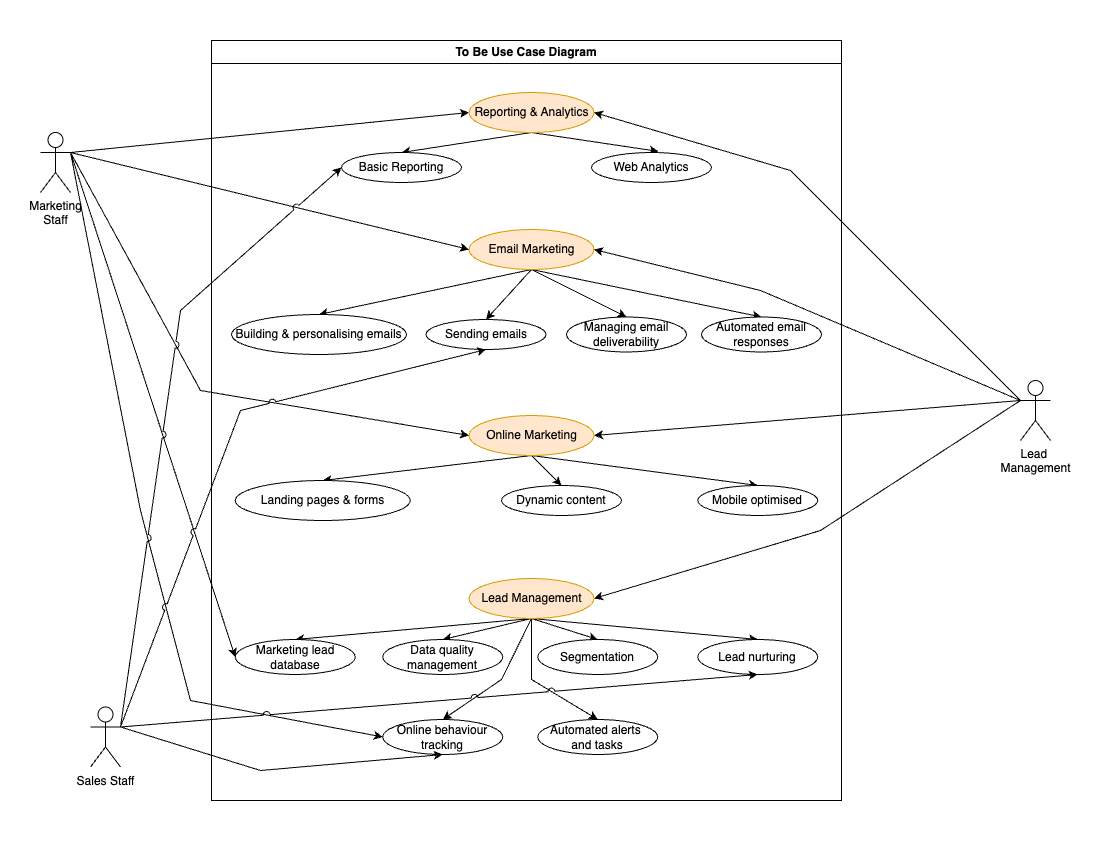

The diagram above was exported from draw.io. Its source (the exported page's mxGraphModel, read from the mxfile embedded in the PNG):
<mxGraphModel dx="1257" dy="715" grid="1" gridSize="10" guides="1" tooltips="1" connect="1" arrows="1" fold="1" page="1" pageScale="1" pageWidth="1100" pageHeight="850" math="0" shadow="0">
  <root>
    <mxCell id="0" />
    <mxCell id="1" parent="0" />
    <mxCell id="XdvlBiqzbUeiMjmMuqbd-1" value="To Be Use Case Diagram" style="swimlane;whiteSpace=wrap;html=1;" vertex="1" parent="1">
      <mxGeometry x="211" y="40" width="630" height="760" as="geometry" />
    </mxCell>
    <mxCell id="XdvlBiqzbUeiMjmMuqbd-8" style="rounded=0;orthogonalLoop=1;jettySize=auto;html=1;exitX=0.5;exitY=1;exitDx=0;exitDy=0;entryX=0.5;entryY=0;entryDx=0;entryDy=0;" edge="1" parent="XdvlBiqzbUeiMjmMuqbd-1" source="XdvlBiqzbUeiMjmMuqbd-2" target="XdvlBiqzbUeiMjmMuqbd-6">
      <mxGeometry relative="1" as="geometry" />
    </mxCell>
    <mxCell id="XdvlBiqzbUeiMjmMuqbd-9" style="rounded=0;orthogonalLoop=1;jettySize=auto;html=1;entryX=0.558;entryY=-0.036;entryDx=0;entryDy=0;exitX=0.5;exitY=1;exitDx=0;exitDy=0;entryPerimeter=0;" edge="1" parent="XdvlBiqzbUeiMjmMuqbd-1" source="XdvlBiqzbUeiMjmMuqbd-2" target="XdvlBiqzbUeiMjmMuqbd-7">
      <mxGeometry relative="1" as="geometry" />
    </mxCell>
    <mxCell id="XdvlBiqzbUeiMjmMuqbd-2" value="Reporting &amp;amp; Analytics" style="ellipse;whiteSpace=wrap;html=1;fillColor=#ffe6cc;strokeColor=#d79b00;" vertex="1" parent="XdvlBiqzbUeiMjmMuqbd-1">
      <mxGeometry x="257.5" y="52" width="125" height="40" as="geometry" />
    </mxCell>
    <mxCell id="XdvlBiqzbUeiMjmMuqbd-14" style="rounded=0;orthogonalLoop=1;jettySize=auto;html=1;entryX=0.5;entryY=0;entryDx=0;entryDy=0;" edge="1" parent="XdvlBiqzbUeiMjmMuqbd-1" target="XdvlBiqzbUeiMjmMuqbd-10">
      <mxGeometry relative="1" as="geometry">
        <mxPoint x="320" y="229" as="sourcePoint" />
      </mxGeometry>
    </mxCell>
    <mxCell id="XdvlBiqzbUeiMjmMuqbd-15" style="rounded=0;orthogonalLoop=1;jettySize=auto;html=1;exitX=0.5;exitY=1;exitDx=0;exitDy=0;entryX=0.5;entryY=0;entryDx=0;entryDy=0;" edge="1" parent="XdvlBiqzbUeiMjmMuqbd-1" source="XdvlBiqzbUeiMjmMuqbd-3" target="XdvlBiqzbUeiMjmMuqbd-13">
      <mxGeometry relative="1" as="geometry">
        <mxPoint x="319.9999999999998" y="254" as="sourcePoint" />
      </mxGeometry>
    </mxCell>
    <mxCell id="XdvlBiqzbUeiMjmMuqbd-16" style="rounded=0;orthogonalLoop=1;jettySize=auto;html=1;exitX=0.5;exitY=1;exitDx=0;exitDy=0;entryX=0.5;entryY=0;entryDx=0;entryDy=0;" edge="1" parent="XdvlBiqzbUeiMjmMuqbd-1" source="XdvlBiqzbUeiMjmMuqbd-3" target="XdvlBiqzbUeiMjmMuqbd-12">
      <mxGeometry relative="1" as="geometry">
        <mxPoint x="319.9999999999998" y="254" as="sourcePoint" />
      </mxGeometry>
    </mxCell>
    <mxCell id="XdvlBiqzbUeiMjmMuqbd-17" style="rounded=0;orthogonalLoop=1;jettySize=auto;html=1;exitX=0.5;exitY=1;exitDx=0;exitDy=0;entryX=0.5;entryY=0;entryDx=0;entryDy=0;" edge="1" parent="XdvlBiqzbUeiMjmMuqbd-1" source="XdvlBiqzbUeiMjmMuqbd-3" target="XdvlBiqzbUeiMjmMuqbd-11">
      <mxGeometry relative="1" as="geometry">
        <mxPoint x="319.9999999999998" y="254" as="sourcePoint" />
      </mxGeometry>
    </mxCell>
    <mxCell id="XdvlBiqzbUeiMjmMuqbd-3" value="Email Marketing" style="ellipse;whiteSpace=wrap;html=1;fillColor=#ffe6cc;strokeColor=#d79b00;" vertex="1" parent="XdvlBiqzbUeiMjmMuqbd-1">
      <mxGeometry x="257.5" y="189" width="125" height="40" as="geometry" />
    </mxCell>
    <mxCell id="XdvlBiqzbUeiMjmMuqbd-21" style="rounded=0;orthogonalLoop=1;jettySize=auto;html=1;exitX=0.5;exitY=1;exitDx=0;exitDy=0;entryX=0.5;entryY=0;entryDx=0;entryDy=0;" edge="1" parent="XdvlBiqzbUeiMjmMuqbd-1" source="XdvlBiqzbUeiMjmMuqbd-4" target="XdvlBiqzbUeiMjmMuqbd-18">
      <mxGeometry relative="1" as="geometry" />
    </mxCell>
    <mxCell id="XdvlBiqzbUeiMjmMuqbd-22" style="rounded=0;orthogonalLoop=1;jettySize=auto;html=1;exitX=0.5;exitY=1;exitDx=0;exitDy=0;entryX=0.5;entryY=0;entryDx=0;entryDy=0;" edge="1" parent="XdvlBiqzbUeiMjmMuqbd-1" source="XdvlBiqzbUeiMjmMuqbd-4" target="XdvlBiqzbUeiMjmMuqbd-19">
      <mxGeometry relative="1" as="geometry" />
    </mxCell>
    <mxCell id="XdvlBiqzbUeiMjmMuqbd-23" style="rounded=0;orthogonalLoop=1;jettySize=auto;html=1;exitX=0.5;exitY=1;exitDx=0;exitDy=0;entryX=0.5;entryY=0;entryDx=0;entryDy=0;" edge="1" parent="XdvlBiqzbUeiMjmMuqbd-1" source="XdvlBiqzbUeiMjmMuqbd-4" target="XdvlBiqzbUeiMjmMuqbd-20">
      <mxGeometry relative="1" as="geometry" />
    </mxCell>
    <mxCell id="XdvlBiqzbUeiMjmMuqbd-4" value="Online Marketing" style="ellipse;whiteSpace=wrap;html=1;fillColor=#ffe6cc;strokeColor=#d79b00;" vertex="1" parent="XdvlBiqzbUeiMjmMuqbd-1">
      <mxGeometry x="257.5" y="375" width="125" height="40" as="geometry" />
    </mxCell>
    <mxCell id="XdvlBiqzbUeiMjmMuqbd-30" style="rounded=0;orthogonalLoop=1;jettySize=auto;html=1;exitX=0.5;exitY=1;exitDx=0;exitDy=0;entryX=0.5;entryY=0;entryDx=0;entryDy=0;" edge="1" parent="XdvlBiqzbUeiMjmMuqbd-1" source="XdvlBiqzbUeiMjmMuqbd-5" target="XdvlBiqzbUeiMjmMuqbd-24">
      <mxGeometry relative="1" as="geometry" />
    </mxCell>
    <mxCell id="XdvlBiqzbUeiMjmMuqbd-31" style="rounded=0;orthogonalLoop=1;jettySize=auto;html=1;exitX=0.5;exitY=1;exitDx=0;exitDy=0;entryX=0.5;entryY=0;entryDx=0;entryDy=0;" edge="1" parent="XdvlBiqzbUeiMjmMuqbd-1" source="XdvlBiqzbUeiMjmMuqbd-5" target="XdvlBiqzbUeiMjmMuqbd-25">
      <mxGeometry relative="1" as="geometry" />
    </mxCell>
    <mxCell id="XdvlBiqzbUeiMjmMuqbd-32" style="rounded=0;orthogonalLoop=1;jettySize=auto;html=1;exitX=0.5;exitY=1;exitDx=0;exitDy=0;entryX=0.5;entryY=0;entryDx=0;entryDy=0;" edge="1" parent="XdvlBiqzbUeiMjmMuqbd-1" source="XdvlBiqzbUeiMjmMuqbd-5" target="XdvlBiqzbUeiMjmMuqbd-26">
      <mxGeometry relative="1" as="geometry" />
    </mxCell>
    <mxCell id="XdvlBiqzbUeiMjmMuqbd-33" style="rounded=0;orthogonalLoop=1;jettySize=auto;html=1;exitX=0.5;exitY=1;exitDx=0;exitDy=0;entryX=0.5;entryY=0;entryDx=0;entryDy=0;" edge="1" parent="XdvlBiqzbUeiMjmMuqbd-1" source="XdvlBiqzbUeiMjmMuqbd-5" target="XdvlBiqzbUeiMjmMuqbd-27">
      <mxGeometry relative="1" as="geometry" />
    </mxCell>
    <mxCell id="XdvlBiqzbUeiMjmMuqbd-34" style="rounded=0;orthogonalLoop=1;jettySize=auto;html=1;exitX=0.5;exitY=1;exitDx=0;exitDy=0;entryX=0.5;entryY=0;entryDx=0;entryDy=0;" edge="1" parent="XdvlBiqzbUeiMjmMuqbd-1" source="XdvlBiqzbUeiMjmMuqbd-5" target="XdvlBiqzbUeiMjmMuqbd-28">
      <mxGeometry relative="1" as="geometry">
        <Array as="points">
          <mxPoint x="290" y="639" />
        </Array>
      </mxGeometry>
    </mxCell>
    <mxCell id="XdvlBiqzbUeiMjmMuqbd-35" style="rounded=0;orthogonalLoop=1;jettySize=auto;html=1;exitX=0.5;exitY=1;exitDx=0;exitDy=0;entryX=0.5;entryY=0;entryDx=0;entryDy=0;" edge="1" parent="XdvlBiqzbUeiMjmMuqbd-1" source="XdvlBiqzbUeiMjmMuqbd-5" target="XdvlBiqzbUeiMjmMuqbd-29">
      <mxGeometry relative="1" as="geometry">
        <Array as="points">
          <mxPoint x="320" y="639" />
        </Array>
      </mxGeometry>
    </mxCell>
    <mxCell id="XdvlBiqzbUeiMjmMuqbd-5" value="Lead Management" style="ellipse;whiteSpace=wrap;html=1;fillColor=#ffe6cc;strokeColor=#d79b00;" vertex="1" parent="XdvlBiqzbUeiMjmMuqbd-1">
      <mxGeometry x="257.5" y="538" width="125" height="40" as="geometry" />
    </mxCell>
    <mxCell id="XdvlBiqzbUeiMjmMuqbd-6" value="Basic Reporting" style="ellipse;whiteSpace=wrap;html=1;" vertex="1" parent="XdvlBiqzbUeiMjmMuqbd-1">
      <mxGeometry x="130" y="112" width="120" height="30" as="geometry" />
    </mxCell>
    <mxCell id="XdvlBiqzbUeiMjmMuqbd-7" value="Web Analytics" style="ellipse;whiteSpace=wrap;html=1;" vertex="1" parent="XdvlBiqzbUeiMjmMuqbd-1">
      <mxGeometry x="380" y="112" width="120" height="30" as="geometry" />
    </mxCell>
    <mxCell id="XdvlBiqzbUeiMjmMuqbd-10" value="Building &amp;amp; personalising emails" style="ellipse;whiteSpace=wrap;html=1;" vertex="1" parent="XdvlBiqzbUeiMjmMuqbd-1">
      <mxGeometry x="20" y="274" width="175" height="40" as="geometry" />
    </mxCell>
    <mxCell id="XdvlBiqzbUeiMjmMuqbd-11" value="Sending emails" style="ellipse;whiteSpace=wrap;html=1;" vertex="1" parent="XdvlBiqzbUeiMjmMuqbd-1">
      <mxGeometry x="214.5" y="279" width="120" height="30" as="geometry" />
    </mxCell>
    <mxCell id="XdvlBiqzbUeiMjmMuqbd-12" value="Managing email deliverability" style="ellipse;whiteSpace=wrap;html=1;" vertex="1" parent="XdvlBiqzbUeiMjmMuqbd-1">
      <mxGeometry x="355" y="276.5" width="120" height="35" as="geometry" />
    </mxCell>
    <mxCell id="XdvlBiqzbUeiMjmMuqbd-13" value="Automated email responses" style="ellipse;whiteSpace=wrap;html=1;" vertex="1" parent="XdvlBiqzbUeiMjmMuqbd-1">
      <mxGeometry x="490" y="276.5" width="120" height="35" as="geometry" />
    </mxCell>
    <mxCell id="XdvlBiqzbUeiMjmMuqbd-18" value="Landing pages &amp;amp; forms" style="ellipse;whiteSpace=wrap;html=1;" vertex="1" parent="XdvlBiqzbUeiMjmMuqbd-1">
      <mxGeometry x="23.75" y="440" width="175" height="40" as="geometry" />
    </mxCell>
    <mxCell id="XdvlBiqzbUeiMjmMuqbd-19" value="Dynamic content" style="ellipse;whiteSpace=wrap;html=1;" vertex="1" parent="XdvlBiqzbUeiMjmMuqbd-1">
      <mxGeometry x="290" y="445" width="120" height="30" as="geometry" />
    </mxCell>
    <mxCell id="XdvlBiqzbUeiMjmMuqbd-20" value="Mobile optimised" style="ellipse;whiteSpace=wrap;html=1;" vertex="1" parent="XdvlBiqzbUeiMjmMuqbd-1">
      <mxGeometry x="486.25" y="445" width="120" height="30" as="geometry" />
    </mxCell>
    <mxCell id="XdvlBiqzbUeiMjmMuqbd-24" value="Marketing lead database" style="ellipse;whiteSpace=wrap;html=1;" vertex="1" parent="XdvlBiqzbUeiMjmMuqbd-1">
      <mxGeometry x="23.75" y="599" width="120" height="35" as="geometry" />
    </mxCell>
    <mxCell id="XdvlBiqzbUeiMjmMuqbd-25" value="Data quality management" style="ellipse;whiteSpace=wrap;html=1;" vertex="1" parent="XdvlBiqzbUeiMjmMuqbd-1">
      <mxGeometry x="171.25" y="599" width="120" height="35" as="geometry" />
    </mxCell>
    <mxCell id="XdvlBiqzbUeiMjmMuqbd-26" value="Segmentation" style="ellipse;whiteSpace=wrap;html=1;" vertex="1" parent="XdvlBiqzbUeiMjmMuqbd-1">
      <mxGeometry x="326.25" y="599" width="120" height="35" as="geometry" />
    </mxCell>
    <mxCell id="XdvlBiqzbUeiMjmMuqbd-27" value="Lead nurturing" style="ellipse;whiteSpace=wrap;html=1;" vertex="1" parent="XdvlBiqzbUeiMjmMuqbd-1">
      <mxGeometry x="486.25" y="599" width="120" height="35" as="geometry" />
    </mxCell>
    <mxCell id="XdvlBiqzbUeiMjmMuqbd-28" value="Online behaviour tracking" style="ellipse;whiteSpace=wrap;html=1;" vertex="1" parent="XdvlBiqzbUeiMjmMuqbd-1">
      <mxGeometry x="171.25" y="679" width="120" height="35" as="geometry" />
    </mxCell>
    <mxCell id="XdvlBiqzbUeiMjmMuqbd-29" value="Automated alerts&amp;nbsp;&lt;div&gt;and tasks&lt;/div&gt;" style="ellipse;whiteSpace=wrap;html=1;" vertex="1" parent="XdvlBiqzbUeiMjmMuqbd-1">
      <mxGeometry x="326.25" y="679" width="120" height="35" as="geometry" />
    </mxCell>
    <mxCell id="XdvlBiqzbUeiMjmMuqbd-41" style="rounded=0;orthogonalLoop=1;jettySize=auto;html=1;exitX=1;exitY=0.3333333333333333;exitDx=0;exitDy=0;exitPerimeter=0;entryX=0;entryY=0.5;entryDx=0;entryDy=0;" edge="1" parent="1" source="XdvlBiqzbUeiMjmMuqbd-36" target="XdvlBiqzbUeiMjmMuqbd-2">
      <mxGeometry relative="1" as="geometry" />
    </mxCell>
    <mxCell id="XdvlBiqzbUeiMjmMuqbd-51" style="rounded=0;orthogonalLoop=1;jettySize=auto;html=1;exitX=1;exitY=0.3333333333333333;exitDx=0;exitDy=0;exitPerimeter=0;entryX=0;entryY=0.5;entryDx=0;entryDy=0;jumpStyle=arc;" edge="1" parent="1" source="XdvlBiqzbUeiMjmMuqbd-36" target="XdvlBiqzbUeiMjmMuqbd-3">
      <mxGeometry relative="1" as="geometry" />
    </mxCell>
    <mxCell id="XdvlBiqzbUeiMjmMuqbd-53" style="rounded=0;orthogonalLoop=1;jettySize=auto;html=1;exitX=1;exitY=0.3333333333333333;exitDx=0;exitDy=0;exitPerimeter=0;entryX=0;entryY=0.5;entryDx=0;entryDy=0;" edge="1" parent="1" source="XdvlBiqzbUeiMjmMuqbd-36" target="XdvlBiqzbUeiMjmMuqbd-24">
      <mxGeometry relative="1" as="geometry">
        <Array as="points" />
      </mxGeometry>
    </mxCell>
    <mxCell id="XdvlBiqzbUeiMjmMuqbd-55" style="rounded=0;orthogonalLoop=1;jettySize=auto;html=1;exitX=1;exitY=0.3333333333333333;exitDx=0;exitDy=0;exitPerimeter=0;entryX=0;entryY=0.5;entryDx=0;entryDy=0;" edge="1" parent="1" source="XdvlBiqzbUeiMjmMuqbd-36" target="XdvlBiqzbUeiMjmMuqbd-28">
      <mxGeometry relative="1" as="geometry">
        <Array as="points">
          <mxPoint x="140" y="510" />
          <mxPoint x="190" y="700" />
        </Array>
      </mxGeometry>
    </mxCell>
    <mxCell id="XdvlBiqzbUeiMjmMuqbd-57" style="rounded=0;orthogonalLoop=1;jettySize=auto;html=1;exitX=1;exitY=0.3333333333333333;exitDx=0;exitDy=0;exitPerimeter=0;entryX=0;entryY=0.5;entryDx=0;entryDy=0;" edge="1" parent="1" source="XdvlBiqzbUeiMjmMuqbd-36" target="XdvlBiqzbUeiMjmMuqbd-4">
      <mxGeometry relative="1" as="geometry">
        <Array as="points">
          <mxPoint x="200" y="390" />
        </Array>
      </mxGeometry>
    </mxCell>
    <mxCell id="XdvlBiqzbUeiMjmMuqbd-36" value="Marketing&lt;div&gt;Staff&lt;/div&gt;" style="shape=umlActor;verticalLabelPosition=bottom;verticalAlign=top;html=1;outlineConnect=0;" vertex="1" parent="1">
      <mxGeometry x="40" y="132" width="30" height="60" as="geometry" />
    </mxCell>
    <mxCell id="XdvlBiqzbUeiMjmMuqbd-46" style="rounded=0;orthogonalLoop=1;jettySize=auto;html=1;exitX=1;exitY=0.3333333333333333;exitDx=0;exitDy=0;exitPerimeter=0;entryX=0;entryY=0.5;entryDx=0;entryDy=0;jumpStyle=arc;jumpSize=7;" edge="1" parent="1" source="XdvlBiqzbUeiMjmMuqbd-37" target="XdvlBiqzbUeiMjmMuqbd-6">
      <mxGeometry relative="1" as="geometry">
        <Array as="points">
          <mxPoint x="180" y="310" />
        </Array>
      </mxGeometry>
    </mxCell>
    <mxCell id="XdvlBiqzbUeiMjmMuqbd-47" style="rounded=0;orthogonalLoop=1;jettySize=auto;html=1;exitX=1;exitY=0.3333333333333333;exitDx=0;exitDy=0;exitPerimeter=0;entryX=0.5;entryY=1;entryDx=0;entryDy=0;jumpStyle=arc;jumpSize=7;" edge="1" parent="1" source="XdvlBiqzbUeiMjmMuqbd-37" target="XdvlBiqzbUeiMjmMuqbd-11">
      <mxGeometry relative="1" as="geometry">
        <Array as="points">
          <mxPoint x="240" y="410" />
        </Array>
      </mxGeometry>
    </mxCell>
    <mxCell id="XdvlBiqzbUeiMjmMuqbd-49" style="rounded=0;orthogonalLoop=1;jettySize=auto;html=1;exitX=1;exitY=0.3333333333333333;exitDx=0;exitDy=0;exitPerimeter=0;entryX=0.5;entryY=1;entryDx=0;entryDy=0;jumpStyle=arc;jumpSize=7;" edge="1" parent="1" source="XdvlBiqzbUeiMjmMuqbd-37" target="XdvlBiqzbUeiMjmMuqbd-27">
      <mxGeometry relative="1" as="geometry" />
    </mxCell>
    <mxCell id="XdvlBiqzbUeiMjmMuqbd-50" style="rounded=0;orthogonalLoop=1;jettySize=auto;html=1;exitX=1;exitY=0.3333333333333333;exitDx=0;exitDy=0;exitPerimeter=0;entryX=0.5;entryY=1;entryDx=0;entryDy=0;" edge="1" parent="1" source="XdvlBiqzbUeiMjmMuqbd-37" target="XdvlBiqzbUeiMjmMuqbd-28">
      <mxGeometry relative="1" as="geometry">
        <Array as="points">
          <mxPoint x="260" y="770" />
        </Array>
      </mxGeometry>
    </mxCell>
    <mxCell id="XdvlBiqzbUeiMjmMuqbd-37" value="Sales Staff" style="shape=umlActor;verticalLabelPosition=bottom;verticalAlign=top;html=1;outlineConnect=0;" vertex="1" parent="1">
      <mxGeometry x="90" y="706.5" width="30" height="60" as="geometry" />
    </mxCell>
    <mxCell id="XdvlBiqzbUeiMjmMuqbd-42" style="rounded=0;orthogonalLoop=1;jettySize=auto;html=1;exitX=0;exitY=0.3333333333333333;exitDx=0;exitDy=0;exitPerimeter=0;entryX=1;entryY=0.5;entryDx=0;entryDy=0;" edge="1" parent="1" source="XdvlBiqzbUeiMjmMuqbd-38" target="XdvlBiqzbUeiMjmMuqbd-2">
      <mxGeometry relative="1" as="geometry">
        <Array as="points">
          <mxPoint x="790" y="170" />
        </Array>
      </mxGeometry>
    </mxCell>
    <mxCell id="XdvlBiqzbUeiMjmMuqbd-43" style="rounded=0;orthogonalLoop=1;jettySize=auto;html=1;exitX=0;exitY=0.3333333333333333;exitDx=0;exitDy=0;exitPerimeter=0;entryX=1;entryY=0.5;entryDx=0;entryDy=0;" edge="1" parent="1" source="XdvlBiqzbUeiMjmMuqbd-38" target="XdvlBiqzbUeiMjmMuqbd-3">
      <mxGeometry relative="1" as="geometry">
        <Array as="points">
          <mxPoint x="760" y="290" />
        </Array>
      </mxGeometry>
    </mxCell>
    <mxCell id="XdvlBiqzbUeiMjmMuqbd-44" style="rounded=0;orthogonalLoop=1;jettySize=auto;html=1;exitX=0;exitY=0.3333333333333333;exitDx=0;exitDy=0;exitPerimeter=0;entryX=1;entryY=0.5;entryDx=0;entryDy=0;" edge="1" parent="1" source="XdvlBiqzbUeiMjmMuqbd-38" target="XdvlBiqzbUeiMjmMuqbd-4">
      <mxGeometry relative="1" as="geometry" />
    </mxCell>
    <mxCell id="XdvlBiqzbUeiMjmMuqbd-45" style="rounded=0;orthogonalLoop=1;jettySize=auto;html=1;exitX=0;exitY=0.3333333333333333;exitDx=0;exitDy=0;exitPerimeter=0;entryX=1;entryY=0.5;entryDx=0;entryDy=0;" edge="1" parent="1" source="XdvlBiqzbUeiMjmMuqbd-38" target="XdvlBiqzbUeiMjmMuqbd-5">
      <mxGeometry relative="1" as="geometry">
        <Array as="points">
          <mxPoint x="820" y="530" />
        </Array>
      </mxGeometry>
    </mxCell>
    <mxCell id="XdvlBiqzbUeiMjmMuqbd-38" value="Lead&amp;nbsp;&lt;div&gt;Management&lt;/div&gt;" style="shape=umlActor;verticalLabelPosition=bottom;verticalAlign=top;html=1;outlineConnect=0;" vertex="1" parent="1">
      <mxGeometry x="1020" y="380" width="30" height="60" as="geometry" />
    </mxCell>
  </root>
</mxGraphModel>